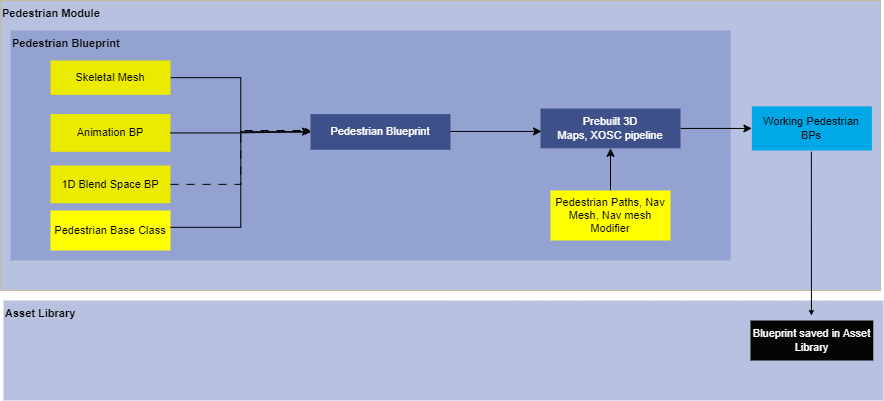

The diagram above was exported from draw.io. Its source (the exported page's mxGraphModel, read from the mxfile embedded in the PNG):
<mxGraphModel dx="1235" dy="655" grid="1" gridSize="10" guides="1" tooltips="1" connect="1" arrows="1" fold="1" page="1" pageScale="1" pageWidth="1100" pageHeight="850" background="none" math="0" shadow="0">
  <root>
    <mxCell id="0" />
    <mxCell id="1" parent="0" />
    <mxCell id="JIJv1N411yvZ_spamPZs-28" value="" style="group;fontSize=11;" vertex="1" connectable="0" parent="1">
      <mxGeometry x="143" y="1020" width="880" height="100" as="geometry" />
    </mxCell>
    <mxCell id="JIJv1N411yvZ_spamPZs-29" value="&lt;font color=&quot;#000000&quot;&gt;&lt;b&gt;Asset Library&lt;/b&gt;&lt;/font&gt;" style="rounded=0;whiteSpace=wrap;html=1;fillColor=#b8c1e0;fontColor=#ffffff;strokeColor=none;fontSize=11;align=left;verticalAlign=top;" vertex="1" parent="JIJv1N411yvZ_spamPZs-28">
      <mxGeometry width="880.0000000000002" height="100" as="geometry" />
    </mxCell>
    <mxCell id="JIJv1N411yvZ_spamPZs-30" value="&lt;font color=&quot;#ffffff&quot;&gt;Blueprint saved in Asset Library&lt;/font&gt;" style="rounded=1;whiteSpace=wrap;html=1;arcSize=0;fillColor=#050505;strokeColor=none;fontSize=11;" vertex="1" parent="JIJv1N411yvZ_spamPZs-28">
      <mxGeometry x="746.9767441860466" y="20" width="122.79069767441862" height="40" as="geometry" />
    </mxCell>
    <mxCell id="JIJv1N411yvZ_spamPZs-31" value="" style="group;fontStyle=1;fillColor=#fff2cc;strokeColor=#d6b656;" vertex="1" connectable="0" parent="1">
      <mxGeometry x="140" y="720" width="880" height="290" as="geometry" />
    </mxCell>
    <mxCell id="JIJv1N411yvZ_spamPZs-32" value="&lt;font color=&quot;#000000&quot;&gt;&lt;b&gt;Pedestrian Module&lt;/b&gt;&lt;/font&gt;" style="rounded=0;whiteSpace=wrap;html=1;fillColor=#b8c1e0;fontColor=#ffffff;strokeColor=none;container=0;fontSize=11;align=left;verticalAlign=top;" vertex="1" parent="JIJv1N411yvZ_spamPZs-31">
      <mxGeometry width="880" height="290" as="geometry" />
    </mxCell>
    <mxCell id="JIJv1N411yvZ_spamPZs-33" value="Pedestrian Blueprint" style="rounded=0;whiteSpace=wrap;html=1;fillColor=#93a2d0;fontColor=#000000;strokeColor=none;container=0;fontSize=11;verticalAlign=top;align=left;fontStyle=1" vertex="1" parent="JIJv1N411yvZ_spamPZs-31">
      <mxGeometry x="10" y="30" width="720" height="230" as="geometry" />
    </mxCell>
    <mxCell id="JIJv1N411yvZ_spamPZs-34" style="edgeStyle=orthogonalEdgeStyle;rounded=0;orthogonalLoop=1;jettySize=auto;html=1;exitX=0;exitY=0.5;exitDx=0;exitDy=0;endSize=3;elbow=vertical;" edge="1" parent="JIJv1N411yvZ_spamPZs-31">
      <mxGeometry relative="1" as="geometry">
        <mxPoint x="754.1666666666667" y="118.78985507246381" as="targetPoint" />
        <mxPoint x="754" y="118.69565217391303" as="sourcePoint" />
      </mxGeometry>
    </mxCell>
    <mxCell id="JIJv1N411yvZ_spamPZs-35" value="Working Pedestrian BPs" style="rounded=1;whiteSpace=wrap;html=1;arcSize=0;fillColor=#00a8e6;strokeColor=none;container=0;fontSize=11;" vertex="1" parent="JIJv1N411yvZ_spamPZs-31">
      <mxGeometry x="751.37" y="105.86" width="120" height="44.13" as="geometry" />
    </mxCell>
    <mxCell id="JIJv1N411yvZ_spamPZs-36" value="" style="edgeStyle=orthogonalEdgeStyle;rounded=0;orthogonalLoop=1;jettySize=auto;html=1;" edge="1" parent="JIJv1N411yvZ_spamPZs-31" source="JIJv1N411yvZ_spamPZs-37" target="JIJv1N411yvZ_spamPZs-35">
      <mxGeometry relative="1" as="geometry" />
    </mxCell>
    <mxCell id="JIJv1N411yvZ_spamPZs-37" value="Prebuilt 3D &lt;br&gt;Maps, XOSC pipeline" style="rounded=0;whiteSpace=wrap;html=1;fillColor=#3d508a;fontColor=#ffffff;strokeColor=none;container=0;fontSize=11;" vertex="1" parent="JIJv1N411yvZ_spamPZs-31">
      <mxGeometry x="540" y="108.03999999999999" width="140" height="39.78" as="geometry" />
    </mxCell>
    <mxCell id="JIJv1N411yvZ_spamPZs-38" style="edgeStyle=elbowEdgeStyle;rounded=0;orthogonalLoop=1;jettySize=auto;html=1;exitX=1;exitY=0.5;exitDx=0;exitDy=0;entryX=0;entryY=0.5;entryDx=0;entryDy=0;endSize=3;" edge="1" parent="JIJv1N411yvZ_spamPZs-31">
      <mxGeometry relative="1" as="geometry">
        <mxPoint x="371" y="127.17391304347827" as="sourcePoint" />
        <mxPoint x="380" y="126.30999999999995" as="targetPoint" />
      </mxGeometry>
    </mxCell>
    <mxCell id="JIJv1N411yvZ_spamPZs-39" value="Pedestrian Blueprint" style="rounded=0;whiteSpace=wrap;html=1;fillColor=#3d508a;fontColor=#ffffff;strokeColor=none;container=0;fontSize=11;" vertex="1" parent="JIJv1N411yvZ_spamPZs-31">
      <mxGeometry x="310" y="113.59" width="140" height="35.65" as="geometry" />
    </mxCell>
    <mxCell id="JIJv1N411yvZ_spamPZs-40" style="edgeStyle=elbowEdgeStyle;rounded=0;orthogonalLoop=1;jettySize=auto;html=1;entryX=0;entryY=0.5;entryDx=0;entryDy=0;endSize=3;" edge="1" parent="JIJv1N411yvZ_spamPZs-31" source="JIJv1N411yvZ_spamPZs-41" target="JIJv1N411yvZ_spamPZs-39">
      <mxGeometry relative="1" as="geometry">
        <mxPoint x="210" y="115.86956521739133" as="sourcePoint" />
      </mxGeometry>
    </mxCell>
    <mxCell id="JIJv1N411yvZ_spamPZs-41" value="Skeletal Mesh" style="rounded=1;whiteSpace=wrap;html=1;arcSize=0;fillColor=#ebeb00;strokeColor=none;container=0;fontSize=11;" vertex="1" parent="JIJv1N411yvZ_spamPZs-31">
      <mxGeometry x="50" y="60" width="120" height="34.35" as="geometry" />
    </mxCell>
    <mxCell id="JIJv1N411yvZ_spamPZs-42" value="1D Blend Space BP" style="rounded=1;whiteSpace=wrap;html=1;arcSize=0;fillColor=#ebeb00;strokeColor=none;container=0;fontSize=11;" vertex="1" parent="JIJv1N411yvZ_spamPZs-31">
      <mxGeometry x="50" y="165" width="120" height="37.72" as="geometry" />
    </mxCell>
    <mxCell id="JIJv1N411yvZ_spamPZs-43" style="edgeStyle=elbowEdgeStyle;rounded=0;orthogonalLoop=1;jettySize=auto;html=1;endSize=3;dashed=1;dashPattern=8 8;" edge="1" parent="JIJv1N411yvZ_spamPZs-31" source="JIJv1N411yvZ_spamPZs-42">
      <mxGeometry relative="1" as="geometry">
        <mxPoint x="310" y="130" as="targetPoint" />
      </mxGeometry>
    </mxCell>
    <mxCell id="JIJv1N411yvZ_spamPZs-44" value="Animation BP" style="rounded=1;whiteSpace=wrap;html=1;arcSize=0;fillColor=#ebeb00;strokeColor=none;container=0;fontSize=11;" vertex="1" parent="JIJv1N411yvZ_spamPZs-31">
      <mxGeometry x="50" y="113.59" width="120" height="37.72" as="geometry" />
    </mxCell>
    <mxCell id="JIJv1N411yvZ_spamPZs-45" value="Pedestrian Base Class" style="rounded=1;whiteSpace=wrap;html=1;arcSize=0;fillColor=#FFFF00;strokeColor=none;container=0;fontSize=11;" vertex="1" parent="JIJv1N411yvZ_spamPZs-31">
      <mxGeometry x="50" y="210" width="120" height="40" as="geometry" />
    </mxCell>
    <mxCell id="JIJv1N411yvZ_spamPZs-46" style="edgeStyle=orthogonalEdgeStyle;rounded=0;orthogonalLoop=1;jettySize=auto;html=1;endSize=3;exitX=0.489;exitY=1.158;exitDx=0;exitDy=0;exitPerimeter=0;" edge="1" parent="JIJv1N411yvZ_spamPZs-31">
      <mxGeometry relative="1" as="geometry">
        <mxPoint x="810.87" y="151.31254" as="sourcePoint" />
        <Array as="points">
          <mxPoint x="810.82" y="225.10000000000002" />
          <mxPoint x="810.82" y="225.10000000000002" />
        </Array>
        <mxPoint x="810.92" y="315.1" as="targetPoint" />
      </mxGeometry>
    </mxCell>
    <mxCell id="JIJv1N411yvZ_spamPZs-47" style="edgeStyle=elbowEdgeStyle;rounded=0;orthogonalLoop=1;jettySize=auto;html=1;endSize=3;entryX=0;entryY=0.5;entryDx=0;entryDy=0;" edge="1" parent="JIJv1N411yvZ_spamPZs-31" target="JIJv1N411yvZ_spamPZs-39">
      <mxGeometry relative="1" as="geometry">
        <mxPoint x="230" y="170.00391304347824" as="targetPoint" />
        <mxPoint x="170" y="226.82999999999998" as="sourcePoint" />
      </mxGeometry>
    </mxCell>
    <mxCell id="JIJv1N411yvZ_spamPZs-48" value="" style="edgeStyle=orthogonalEdgeStyle;rounded=0;orthogonalLoop=1;jettySize=auto;html=1;" edge="1" parent="JIJv1N411yvZ_spamPZs-31" source="JIJv1N411yvZ_spamPZs-44">
      <mxGeometry relative="1" as="geometry">
        <mxPoint x="219" y="130.92000000000002" as="sourcePoint" />
        <mxPoint x="310" y="130.92000000000002" as="targetPoint" />
      </mxGeometry>
    </mxCell>
    <mxCell id="JIJv1N411yvZ_spamPZs-49" value="" style="edgeStyle=orthogonalEdgeStyle;rounded=0;orthogonalLoop=1;jettySize=auto;html=1;" edge="1" parent="JIJv1N411yvZ_spamPZs-31">
      <mxGeometry relative="1" as="geometry">
        <mxPoint x="450" y="130.92000000000002" as="sourcePoint" />
        <mxPoint x="541" y="130.92000000000002" as="targetPoint" />
      </mxGeometry>
    </mxCell>
    <mxCell id="JIJv1N411yvZ_spamPZs-52" value="" style="edgeStyle=orthogonalEdgeStyle;rounded=0;orthogonalLoop=1;jettySize=auto;html=1;" edge="1" parent="JIJv1N411yvZ_spamPZs-31" source="JIJv1N411yvZ_spamPZs-50" target="JIJv1N411yvZ_spamPZs-37">
      <mxGeometry relative="1" as="geometry" />
    </mxCell>
    <mxCell id="JIJv1N411yvZ_spamPZs-50" value="Pedestrian Paths, Nav Mesh, Nav mesh Modifier" style="rounded=1;whiteSpace=wrap;html=1;arcSize=0;fillColor=#FFFF00;strokeColor=none;container=0;fontSize=11;" vertex="1" parent="JIJv1N411yvZ_spamPZs-31">
      <mxGeometry x="550" y="190" width="120" height="50" as="geometry" />
    </mxCell>
  </root>
</mxGraphModel>